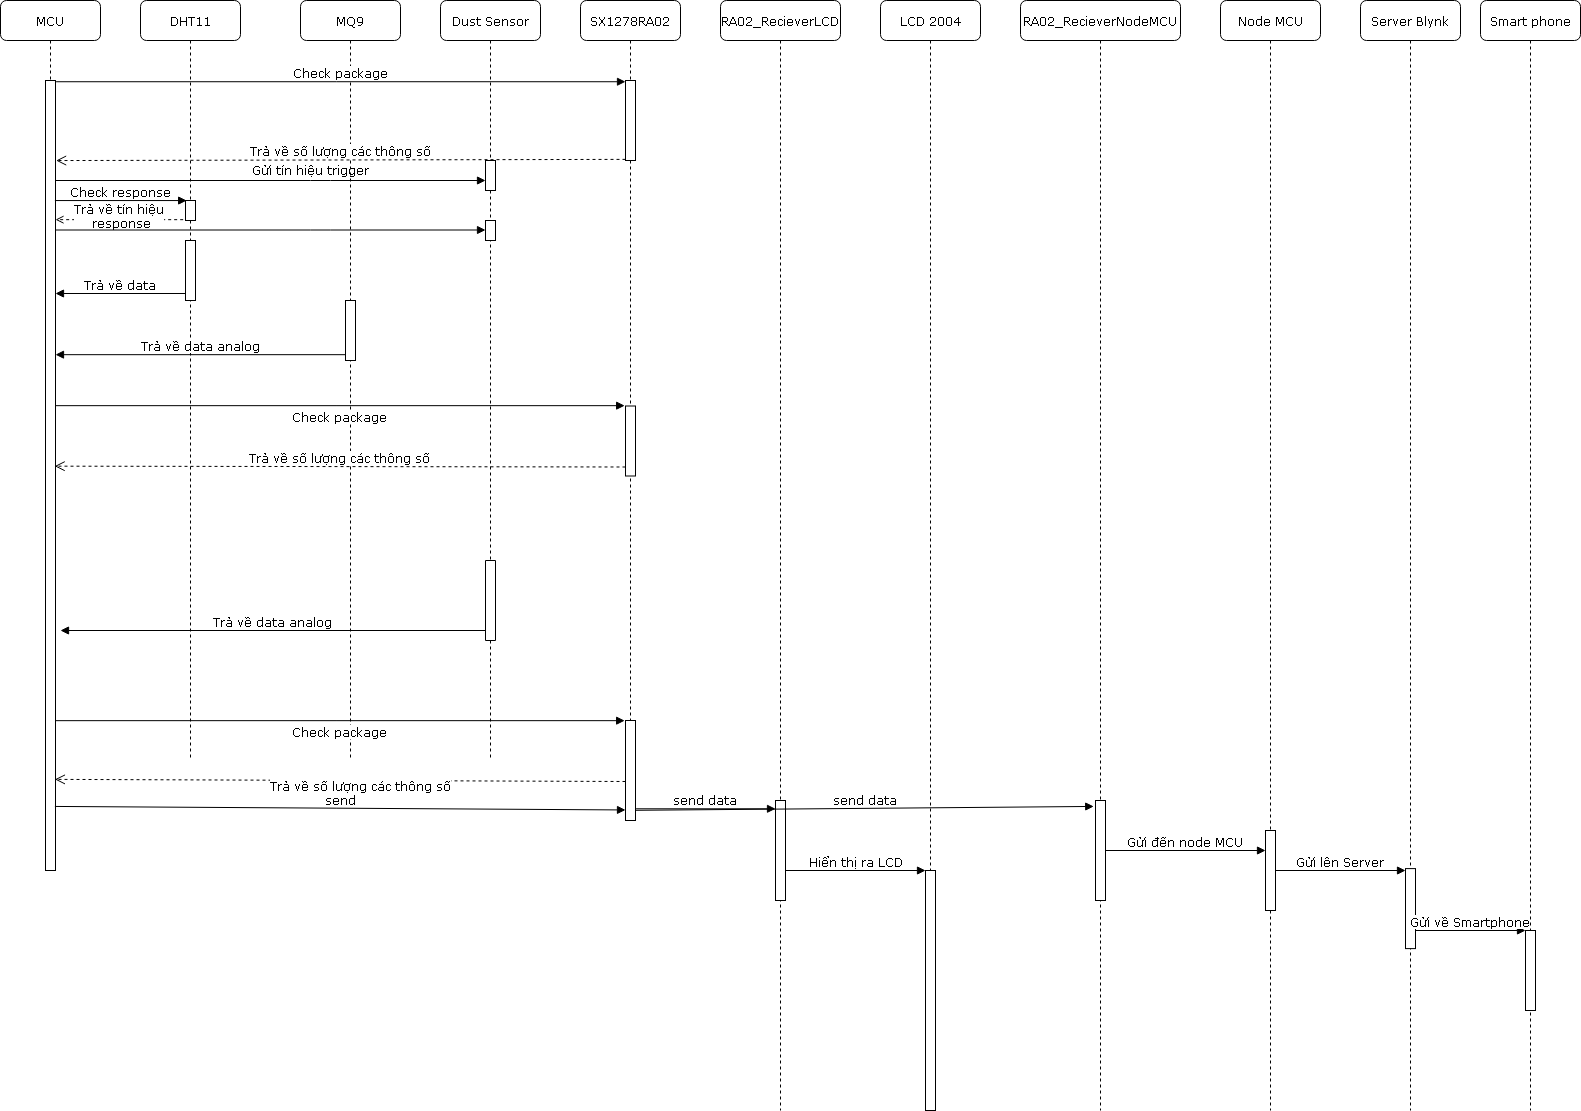

The diagram above was exported from draw.io. Its source (the exported page's mxGraphModel, read from the mxfile embedded in the PNG):
<mxGraphModel dx="1075" dy="667" grid="1" gridSize="10" guides="1" tooltips="1" connect="1" arrows="1" fold="1" page="1" pageScale="1" pageWidth="2336" pageHeight="1654" background="#ffffff" math="0" shadow="0">
  <root>
    <mxCell id="0" />
    <mxCell id="1" parent="0" />
    <mxCell id="7baba1c4bc27f4b0-2" value="DHT11" style="shape=umlLifeline;perimeter=lifelinePerimeter;whiteSpace=wrap;html=1;container=1;collapsible=0;recursiveResize=0;outlineConnect=0;rounded=1;shadow=0;comic=0;labelBackgroundColor=none;strokeColor=#000000;strokeWidth=1;fillColor=#FFFFFF;fontFamily=Verdana;fontSize=12;fontColor=#000000;align=center;" parent="1" vertex="1">
      <mxGeometry x="240" y="80" width="100" height="760" as="geometry" />
    </mxCell>
    <mxCell id="7baba1c4bc27f4b0-10" value="" style="html=1;points=[];perimeter=orthogonalPerimeter;rounded=0;shadow=0;comic=0;labelBackgroundColor=none;strokeColor=#000000;strokeWidth=1;fillColor=#FFFFFF;fontFamily=Verdana;fontSize=12;fontColor=#000000;align=center;" parent="7baba1c4bc27f4b0-2" vertex="1">
      <mxGeometry x="45" y="200" width="10" height="20" as="geometry" />
    </mxCell>
    <mxCell id="Op4l-r1NqI8SmnL5dE5z-8" value="" style="html=1;points=[];perimeter=orthogonalPerimeter;fontFamily=Verdana;fontSize=12;" parent="7baba1c4bc27f4b0-2" vertex="1">
      <mxGeometry x="45" y="240" width="10" height="60" as="geometry" />
    </mxCell>
    <mxCell id="7baba1c4bc27f4b0-3" value="MQ9" style="shape=umlLifeline;perimeter=lifelinePerimeter;whiteSpace=wrap;html=1;container=1;collapsible=0;recursiveResize=0;outlineConnect=0;rounded=1;shadow=0;comic=0;labelBackgroundColor=none;strokeColor=#000000;strokeWidth=1;fillColor=#FFFFFF;fontFamily=Verdana;fontSize=12;fontColor=#000000;align=center;" parent="1" vertex="1">
      <mxGeometry x="400" y="80" width="100" height="760" as="geometry" />
    </mxCell>
    <mxCell id="7baba1c4bc27f4b0-13" value="" style="html=1;points=[];perimeter=orthogonalPerimeter;rounded=0;shadow=0;comic=0;labelBackgroundColor=none;strokeColor=#000000;strokeWidth=1;fillColor=#FFFFFF;fontFamily=Verdana;fontSize=12;fontColor=#000000;align=center;direction=east;" parent="7baba1c4bc27f4b0-3" vertex="1">
      <mxGeometry x="45" y="300" width="10" height="60" as="geometry" />
    </mxCell>
    <mxCell id="7baba1c4bc27f4b0-4" value="Dust Sensor" style="shape=umlLifeline;perimeter=lifelinePerimeter;whiteSpace=wrap;html=1;container=1;collapsible=0;recursiveResize=0;outlineConnect=0;rounded=1;shadow=0;comic=0;labelBackgroundColor=none;strokeColor=#000000;strokeWidth=1;fillColor=#FFFFFF;fontFamily=Verdana;fontSize=12;fontColor=#000000;align=center;" parent="1" vertex="1">
      <mxGeometry x="540" y="80" width="100" height="760" as="geometry" />
    </mxCell>
    <mxCell id="7baba1c4bc27f4b0-16" value="" style="html=1;points=[];perimeter=orthogonalPerimeter;rounded=0;shadow=0;comic=0;labelBackgroundColor=none;strokeColor=#000000;strokeWidth=1;fillColor=#FFFFFF;fontFamily=Verdana;fontSize=12;fontColor=#000000;align=center;" parent="7baba1c4bc27f4b0-4" vertex="1">
      <mxGeometry x="45" y="160" width="10" height="30" as="geometry" />
    </mxCell>
    <mxCell id="7baba1c4bc27f4b0-22" value="" style="html=1;points=[];perimeter=orthogonalPerimeter;rounded=0;shadow=0;comic=0;labelBackgroundColor=none;strokeColor=#000000;strokeWidth=1;fillColor=#FFFFFF;fontFamily=Verdana;fontSize=12;fontColor=#000000;align=center;direction=west;" parent="7baba1c4bc27f4b0-4" vertex="1">
      <mxGeometry x="45" y="560" width="10" height="80" as="geometry" />
    </mxCell>
    <mxCell id="Op4l-r1NqI8SmnL5dE5z-4" value="" style="html=1;points=[];perimeter=orthogonalPerimeter;rounded=0;shadow=0;comic=0;labelBackgroundColor=none;strokeColor=#000000;strokeWidth=1;fillColor=#FFFFFF;fontFamily=Verdana;fontSize=12;fontColor=#000000;align=center;" parent="7baba1c4bc27f4b0-4" vertex="1">
      <mxGeometry x="45" y="220" width="10" height="20" as="geometry" />
    </mxCell>
    <mxCell id="7baba1c4bc27f4b0-5" value="&lt;p style=&quot;font-size: 12px;&quot;&gt;&lt;span style=&quot;font-size: 12px;&quot;&gt;SX1278RA02&lt;/span&gt;&lt;/p&gt;" style="shape=umlLifeline;perimeter=lifelinePerimeter;whiteSpace=wrap;html=1;container=1;collapsible=0;recursiveResize=0;outlineConnect=0;rounded=1;shadow=0;comic=0;labelBackgroundColor=none;strokeColor=#000000;strokeWidth=1;fillColor=#FFFFFF;fontFamily=Verdana;fontSize=12;fontColor=#000000;align=center;" parent="1" vertex="1">
      <mxGeometry x="680" y="80" width="100" height="760" as="geometry" />
    </mxCell>
    <mxCell id="7baba1c4bc27f4b0-19" value="" style="html=1;points=[];perimeter=orthogonalPerimeter;rounded=0;shadow=0;comic=0;labelBackgroundColor=none;strokeColor=#000000;strokeWidth=1;fillColor=#FFFFFF;fontFamily=Verdana;fontSize=12;fontColor=#000000;align=center;" parent="7baba1c4bc27f4b0-5" vertex="1">
      <mxGeometry x="45" y="80" width="10" height="80" as="geometry" />
    </mxCell>
    <mxCell id="Vj9LI6t3v-poUmYi2U2q-21" value="" style="html=1;points=[];perimeter=orthogonalPerimeter;rounded=0;shadow=0;comic=0;labelBackgroundColor=none;strokeColor=#000000;strokeWidth=1;fillColor=#FFFFFF;fontFamily=Verdana;fontSize=12;fontColor=#000000;align=center;" parent="7baba1c4bc27f4b0-5" vertex="1">
      <mxGeometry x="45" y="405.5" width="10" height="70" as="geometry" />
    </mxCell>
    <mxCell id="7baba1c4bc27f4b0-6" value="RA02_RecieverLCD" style="shape=umlLifeline;perimeter=lifelinePerimeter;whiteSpace=wrap;html=1;container=1;collapsible=0;recursiveResize=0;outlineConnect=0;rounded=1;shadow=0;comic=0;labelBackgroundColor=none;strokeColor=#000000;strokeWidth=1;fillColor=#FFFFFF;fontFamily=Verdana;fontSize=12;fontColor=#000000;align=center;" parent="1" vertex="1">
      <mxGeometry x="820" y="80" width="120" height="1110" as="geometry" />
    </mxCell>
    <mxCell id="Vj9LI6t3v-poUmYi2U2q-30" value="" style="html=1;points=[];perimeter=orthogonalPerimeter;rounded=0;shadow=0;comic=0;labelBackgroundColor=none;strokeColor=#000000;strokeWidth=1;fillColor=#FFFFFF;fontFamily=Verdana;fontSize=12;fontColor=#000000;align=center;" parent="7baba1c4bc27f4b0-6" vertex="1">
      <mxGeometry x="55" y="800" width="10" height="100" as="geometry" />
    </mxCell>
    <mxCell id="7baba1c4bc27f4b0-7" value="Node MCU" style="shape=umlLifeline;perimeter=lifelinePerimeter;whiteSpace=wrap;html=1;container=1;collapsible=0;recursiveResize=0;outlineConnect=0;rounded=1;shadow=0;comic=0;labelBackgroundColor=none;strokeColor=#000000;strokeWidth=1;fillColor=#FFFFFF;fontFamily=Verdana;fontSize=12;fontColor=#000000;align=center;" parent="1" vertex="1">
      <mxGeometry x="1320" y="80" width="100" height="1110" as="geometry" />
    </mxCell>
    <mxCell id="Vj9LI6t3v-poUmYi2U2q-38" value="" style="html=1;points=[];perimeter=orthogonalPerimeter;fontFamily=Verdana;fontSize=12;" parent="7baba1c4bc27f4b0-7" vertex="1">
      <mxGeometry x="45" y="830" width="10" height="80" as="geometry" />
    </mxCell>
    <mxCell id="7baba1c4bc27f4b0-8" value="MCU" style="shape=umlLifeline;perimeter=lifelinePerimeter;whiteSpace=wrap;html=1;container=1;collapsible=0;recursiveResize=0;outlineConnect=0;rounded=1;shadow=0;comic=0;labelBackgroundColor=none;strokeColor=#000000;strokeWidth=1;fillColor=#FFFFFF;fontFamily=Verdana;fontSize=12;fontColor=#000000;align=center;" parent="1" vertex="1">
      <mxGeometry x="100" y="80" width="100" height="870" as="geometry" />
    </mxCell>
    <mxCell id="Vj9LI6t3v-poUmYi2U2q-9" value="" style="html=1;points=[];perimeter=orthogonalPerimeter;rounded=0;shadow=0;comic=0;labelBackgroundColor=none;strokeColor=#000000;strokeWidth=1;fillColor=#FFFFFF;fontFamily=Verdana;fontSize=12;fontColor=#000000;align=center;" parent="7baba1c4bc27f4b0-8" vertex="1">
      <mxGeometry x="45" y="80" width="10" height="790" as="geometry" />
    </mxCell>
    <mxCell id="Vj9LI6t3v-poUmYi2U2q-1" value="Server Blynk" style="shape=umlLifeline;perimeter=lifelinePerimeter;whiteSpace=wrap;html=1;container=1;collapsible=0;recursiveResize=0;outlineConnect=0;rounded=1;shadow=0;comic=0;labelBackgroundColor=none;strokeColor=#000000;strokeWidth=1;fillColor=#FFFFFF;fontFamily=Verdana;fontSize=12;fontColor=#000000;align=center;" parent="1" vertex="1">
      <mxGeometry x="1460" y="80" width="100" height="1110" as="geometry" />
    </mxCell>
    <mxCell id="Vj9LI6t3v-poUmYi2U2q-40" value="" style="html=1;points=[];perimeter=orthogonalPerimeter;fontFamily=Verdana;fontSize=12;" parent="Vj9LI6t3v-poUmYi2U2q-1" vertex="1">
      <mxGeometry x="45" y="868.0952380952381" width="10" height="80" as="geometry" />
    </mxCell>
    <mxCell id="Vj9LI6t3v-poUmYi2U2q-2" value="Smart phone" style="shape=umlLifeline;perimeter=lifelinePerimeter;whiteSpace=wrap;html=1;container=1;collapsible=0;recursiveResize=0;outlineConnect=0;rounded=1;shadow=0;comic=0;labelBackgroundColor=none;strokeColor=#000000;strokeWidth=1;fillColor=#FFFFFF;fontFamily=Verdana;fontSize=12;fontColor=#000000;align=center;" parent="1" vertex="1">
      <mxGeometry x="1580" y="80" width="100" height="1110" as="geometry" />
    </mxCell>
    <mxCell id="Vj9LI6t3v-poUmYi2U2q-42" value="" style="html=1;points=[];perimeter=orthogonalPerimeter;fontFamily=Verdana;fontSize=12;" parent="Vj9LI6t3v-poUmYi2U2q-2" vertex="1">
      <mxGeometry x="45" y="930" width="10" height="80" as="geometry" />
    </mxCell>
    <mxCell id="Vj9LI6t3v-poUmYi2U2q-10" value="Check package" style="html=1;verticalAlign=bottom;endArrow=block;fontFamily=Verdana;fontSize=12;exitX=1.011;exitY=0.002;exitDx=0;exitDy=0;exitPerimeter=0;entryX=-0.02;entryY=0.01;entryDx=0;entryDy=0;entryPerimeter=0;" parent="1" source="Vj9LI6t3v-poUmYi2U2q-9" target="7baba1c4bc27f4b0-19" edge="1">
      <mxGeometry width="80" relative="1" as="geometry">
        <mxPoint x="100" y="680" as="sourcePoint" />
        <mxPoint x="180" y="680" as="targetPoint" />
      </mxGeometry>
    </mxCell>
    <mxCell id="Vj9LI6t3v-poUmYi2U2q-11" value="LCD 2004" style="shape=umlLifeline;perimeter=lifelinePerimeter;whiteSpace=wrap;html=1;container=1;collapsible=0;recursiveResize=0;outlineConnect=0;rounded=1;shadow=0;comic=0;labelBackgroundColor=none;strokeColor=#000000;strokeWidth=1;fillColor=#FFFFFF;fontFamily=Verdana;fontSize=12;fontColor=#000000;align=center;" parent="1" vertex="1">
      <mxGeometry x="980" y="80" width="100" height="1110" as="geometry" />
    </mxCell>
    <mxCell id="Vj9LI6t3v-poUmYi2U2q-34" value="" style="html=1;points=[];perimeter=orthogonalPerimeter;fontFamily=Verdana;fontSize=12;" parent="Vj9LI6t3v-poUmYi2U2q-11" vertex="1">
      <mxGeometry x="45" y="870" width="10" height="240" as="geometry" />
    </mxCell>
    <mxCell id="Vj9LI6t3v-poUmYi2U2q-12" value="RA02_RecieverNodeMCU" style="shape=umlLifeline;perimeter=lifelinePerimeter;whiteSpace=wrap;html=1;container=1;collapsible=0;recursiveResize=0;outlineConnect=0;rounded=1;shadow=0;comic=0;labelBackgroundColor=none;strokeColor=#000000;strokeWidth=1;fillColor=#FFFFFF;fontFamily=Verdana;fontSize=12;fontColor=#000000;align=center;" parent="1" vertex="1">
      <mxGeometry x="1120" y="80" width="160" height="1110" as="geometry" />
    </mxCell>
    <mxCell id="Vj9LI6t3v-poUmYi2U2q-13" value="Trả về số lượng các thông số" style="html=1;verticalAlign=bottom;endArrow=open;dashed=1;endSize=8;fontFamily=Verdana;fontSize=12;exitX=0.011;exitY=0.991;exitDx=0;exitDy=0;exitPerimeter=0;entryX=1.1;entryY=0.101;entryDx=0;entryDy=0;entryPerimeter=0;" parent="1" source="7baba1c4bc27f4b0-19" target="Vj9LI6t3v-poUmYi2U2q-9" edge="1">
      <mxGeometry relative="1" as="geometry">
        <mxPoint x="180" y="680" as="sourcePoint" />
        <mxPoint x="161" y="235" as="targetPoint" />
      </mxGeometry>
    </mxCell>
    <mxCell id="Vj9LI6t3v-poUmYi2U2q-18" value="" style="html=1;verticalAlign=bottom;endArrow=block;fontFamily=Verdana;fontSize=12;" parent="1" source="Vj9LI6t3v-poUmYi2U2q-9" target="7baba1c4bc27f4b0-16" edge="1">
      <mxGeometry width="80" relative="1" as="geometry">
        <mxPoint x="100" y="680" as="sourcePoint" />
        <mxPoint x="180" y="680" as="targetPoint" />
        <Array as="points">
          <mxPoint x="420" y="260" />
        </Array>
      </mxGeometry>
    </mxCell>
    <mxCell id="Vj9LI6t3v-poUmYi2U2q-20" value="Trả về data analog" style="html=1;verticalAlign=bottom;endArrow=block;fontFamily=Verdana;fontSize=12;exitX=0.024;exitY=0.91;exitDx=0;exitDy=0;exitPerimeter=0;" parent="1" source="7baba1c4bc27f4b0-13" target="Vj9LI6t3v-poUmYi2U2q-9" edge="1">
      <mxGeometry width="80" relative="1" as="geometry">
        <mxPoint x="150" y="680" as="sourcePoint" />
        <mxPoint x="155" y="432" as="targetPoint" />
      </mxGeometry>
    </mxCell>
    <mxCell id="Vj9LI6t3v-poUmYi2U2q-22" value="Check package" style="html=1;verticalAlign=bottom;endArrow=block;fontFamily=Verdana;fontSize=12;exitX=1.011;exitY=0.002;exitDx=0;exitDy=0;exitPerimeter=0;entryX=-0.02;entryY=0.01;entryDx=0;entryDy=0;entryPerimeter=0;" parent="1" edge="1">
      <mxGeometry x="0.0015" y="-20" width="80" relative="1" as="geometry">
        <mxPoint x="155" y="485.16666666666674" as="sourcePoint" />
        <mxPoint x="724.1666666666667" y="485.16666666666674" as="targetPoint" />
        <mxPoint as="offset" />
      </mxGeometry>
    </mxCell>
    <mxCell id="Vj9LI6t3v-poUmYi2U2q-23" value="Trả về số lượng các thông số" style="html=1;verticalAlign=bottom;endArrow=open;dashed=1;endSize=8;fontFamily=Verdana;fontSize=12;exitX=0.011;exitY=0.991;exitDx=0;exitDy=0;exitPerimeter=0;entryX=1.003;entryY=0.158;entryDx=0;entryDy=0;entryPerimeter=0;" parent="1" edge="1">
      <mxGeometry relative="1" as="geometry">
        <mxPoint x="725" y="546.5" as="sourcePoint" />
        <mxPoint x="154.16666666666674" y="545.6666666666667" as="targetPoint" />
      </mxGeometry>
    </mxCell>
    <mxCell id="Vj9LI6t3v-poUmYi2U2q-24" value="" style="html=1;points=[];perimeter=orthogonalPerimeter;rounded=0;shadow=0;comic=0;labelBackgroundColor=none;strokeColor=#000000;strokeWidth=1;fillColor=#FFFFFF;fontFamily=Verdana;fontSize=12;fontColor=#000000;align=center;" parent="1" vertex="1">
      <mxGeometry x="725" y="800" width="10" height="100" as="geometry" />
    </mxCell>
    <mxCell id="Vj9LI6t3v-poUmYi2U2q-25" value="Trả về data analog" style="html=1;verticalAlign=bottom;endArrow=block;fontFamily=Verdana;fontSize=12;" parent="1" source="7baba1c4bc27f4b0-22" edge="1">
      <mxGeometry width="80" relative="1" as="geometry">
        <mxPoint x="100" y="860" as="sourcePoint" />
        <mxPoint x="160" y="710" as="targetPoint" />
      </mxGeometry>
    </mxCell>
    <mxCell id="Vj9LI6t3v-poUmYi2U2q-26" value="Check package" style="html=1;verticalAlign=bottom;endArrow=block;fontFamily=Verdana;fontSize=12;exitX=1.011;exitY=0.002;exitDx=0;exitDy=0;exitPerimeter=0;entryX=-0.02;entryY=0.01;entryDx=0;entryDy=0;entryPerimeter=0;" parent="1" edge="1">
      <mxGeometry x="0.0015" y="-20" width="80" relative="1" as="geometry">
        <mxPoint x="155" y="800.1666666666666" as="sourcePoint" />
        <mxPoint x="724.1666666666667" y="800.1666666666666" as="targetPoint" />
        <mxPoint as="offset" />
      </mxGeometry>
    </mxCell>
    <mxCell id="Vj9LI6t3v-poUmYi2U2q-28" value="Trả về số lượng các thông số" style="html=1;verticalAlign=bottom;endArrow=open;dashed=1;endSize=8;fontFamily=Verdana;fontSize=12;exitX=0.011;exitY=0.991;exitDx=0;exitDy=0;exitPerimeter=0;entryX=0.929;entryY=0.884;entryDx=0;entryDy=0;entryPerimeter=0;" parent="1" target="Vj9LI6t3v-poUmYi2U2q-9" edge="1">
      <mxGeometry x="-0.0716" y="14" relative="1" as="geometry">
        <mxPoint x="725" y="861" as="sourcePoint" />
        <mxPoint x="154.16666666666674" y="860.1666666666667" as="targetPoint" />
        <mxPoint as="offset" />
      </mxGeometry>
    </mxCell>
    <mxCell id="Vj9LI6t3v-poUmYi2U2q-29" value="send" style="html=1;verticalAlign=bottom;endArrow=block;fontFamily=Verdana;fontSize=12;exitX=0.967;exitY=0.919;exitDx=0;exitDy=0;exitPerimeter=0;entryX=0.057;entryY=0.891;entryDx=0;entryDy=0;entryPerimeter=0;" parent="1" source="Vj9LI6t3v-poUmYi2U2q-9" target="Vj9LI6t3v-poUmYi2U2q-24" edge="1">
      <mxGeometry width="80" relative="1" as="geometry">
        <mxPoint x="140" y="1210" as="sourcePoint" />
        <mxPoint x="220" y="1210" as="targetPoint" />
      </mxGeometry>
    </mxCell>
    <mxCell id="Vj9LI6t3v-poUmYi2U2q-31" value="send data" style="html=1;verticalAlign=bottom;endArrow=block;fontFamily=Verdana;fontSize=12;exitX=1.003;exitY=0.888;exitDx=0;exitDy=0;exitPerimeter=0;" parent="1" source="Vj9LI6t3v-poUmYi2U2q-24" target="Vj9LI6t3v-poUmYi2U2q-30" edge="1">
      <mxGeometry width="80" relative="1" as="geometry">
        <mxPoint x="540" y="1210" as="sourcePoint" />
        <mxPoint x="620" y="1210" as="targetPoint" />
      </mxGeometry>
    </mxCell>
    <mxCell id="Vj9LI6t3v-poUmYi2U2q-32" value="" style="html=1;points=[];perimeter=orthogonalPerimeter;rounded=0;shadow=0;comic=0;labelBackgroundColor=none;strokeColor=#000000;strokeWidth=1;fillColor=#FFFFFF;fontFamily=Verdana;fontSize=12;fontColor=#000000;align=center;" parent="1" vertex="1">
      <mxGeometry x="1195" y="880" width="10" height="100" as="geometry" />
    </mxCell>
    <mxCell id="Vj9LI6t3v-poUmYi2U2q-33" value="send data" style="html=1;verticalAlign=bottom;endArrow=block;fontFamily=Verdana;fontSize=12;exitX=1.003;exitY=0.888;exitDx=0;exitDy=0;exitPerimeter=0;entryX=-0.156;entryY=0.065;entryDx=0;entryDy=0;entryPerimeter=0;" parent="1" target="Vj9LI6t3v-poUmYi2U2q-32" edge="1">
      <mxGeometry width="80" relative="1" as="geometry">
        <mxPoint x="735.2" y="889.8" as="sourcePoint" />
        <mxPoint x="875" y="889.8" as="targetPoint" />
      </mxGeometry>
    </mxCell>
    <mxCell id="Vj9LI6t3v-poUmYi2U2q-37" value="Hiển thị ra LCD" style="html=1;verticalAlign=bottom;endArrow=block;fontFamily=Verdana;fontSize=12;" parent="1" source="Vj9LI6t3v-poUmYi2U2q-30" target="Vj9LI6t3v-poUmYi2U2q-34" edge="1">
      <mxGeometry width="80" relative="1" as="geometry">
        <mxPoint x="570" y="1210" as="sourcePoint" />
        <mxPoint x="650" y="1210" as="targetPoint" />
      </mxGeometry>
    </mxCell>
    <mxCell id="Vj9LI6t3v-poUmYi2U2q-39" value="Gửi đến node MCU" style="html=1;verticalAlign=bottom;endArrow=block;fontFamily=Verdana;fontSize=12;" parent="1" source="Vj9LI6t3v-poUmYi2U2q-32" target="Vj9LI6t3v-poUmYi2U2q-38" edge="1">
      <mxGeometry width="80" relative="1" as="geometry">
        <mxPoint x="770" y="1210" as="sourcePoint" />
        <mxPoint x="850" y="1210" as="targetPoint" />
      </mxGeometry>
    </mxCell>
    <mxCell id="Vj9LI6t3v-poUmYi2U2q-41" value="Gửi lên Server" style="html=1;verticalAlign=bottom;endArrow=block;fontFamily=Verdana;fontSize=12;" parent="1" source="Vj9LI6t3v-poUmYi2U2q-38" target="Vj9LI6t3v-poUmYi2U2q-40" edge="1">
      <mxGeometry width="80" relative="1" as="geometry">
        <mxPoint x="1170" y="1210" as="sourcePoint" />
        <mxPoint x="1250" y="1210" as="targetPoint" />
      </mxGeometry>
    </mxCell>
    <mxCell id="Vj9LI6t3v-poUmYi2U2q-43" value="Gửi về Smartphone" style="html=1;verticalAlign=bottom;endArrow=block;fontFamily=Verdana;fontSize=12;" parent="1" source="Vj9LI6t3v-poUmYi2U2q-40" target="Vj9LI6t3v-poUmYi2U2q-42" edge="1">
      <mxGeometry width="80" relative="1" as="geometry">
        <mxPoint x="970" y="1210" as="sourcePoint" />
        <mxPoint x="1050" y="1210" as="targetPoint" />
      </mxGeometry>
    </mxCell>
    <mxCell id="Op4l-r1NqI8SmnL5dE5z-2" value="&lt;font style=&quot;font-size: 12px&quot;&gt;Trả về tín hiệu&lt;br style=&quot;font-size: 12px;&quot;&gt;&amp;nbsp;response&lt;/font&gt;" style="html=1;verticalAlign=bottom;endArrow=open;exitX=-0.048;exitY=0.336;exitDx=0;exitDy=0;exitPerimeter=0;fontFamily=Verdana;fontSize=12;dashed=1;endFill=0;" parent="1" edge="1">
      <mxGeometry x="0.0026" y="12" width="80" relative="1" as="geometry">
        <mxPoint x="282.66666666666674" y="299.16666666666674" as="sourcePoint" />
        <mxPoint x="155" y="299.16666666666674" as="targetPoint" />
        <mxPoint as="offset" />
      </mxGeometry>
    </mxCell>
    <mxCell id="Op4l-r1NqI8SmnL5dE5z-5" value="" style="html=1;verticalAlign=bottom;endArrow=block;fontFamily=Verdana;fontSize=12;" parent="1" edge="1">
      <mxGeometry width="80" relative="1" as="geometry">
        <mxPoint x="155" y="309.5" as="sourcePoint" />
        <mxPoint x="584.9999999999995" y="309.5" as="targetPoint" />
        <Array as="points">
          <mxPoint x="420" y="309.5" />
        </Array>
      </mxGeometry>
    </mxCell>
    <mxCell id="Op4l-r1NqI8SmnL5dE5z-7" value="Check response" style="html=1;verticalAlign=bottom;endArrow=block;entryX=0.128;entryY=-0.022;entryDx=0;entryDy=0;entryPerimeter=0;exitX=0.989;exitY=0.152;exitDx=0;exitDy=0;exitPerimeter=0;fontFamily=Verdana;fontSize=12;" parent="1" source="Vj9LI6t3v-poUmYi2U2q-9" target="7baba1c4bc27f4b0-10" edge="1">
      <mxGeometry width="80" relative="1" as="geometry">
        <mxPoint x="100" y="1210" as="sourcePoint" />
        <mxPoint x="180" y="1210" as="targetPoint" />
      </mxGeometry>
    </mxCell>
    <mxCell id="Op4l-r1NqI8SmnL5dE5z-9" value="Trả về data" style="html=1;verticalAlign=bottom;endArrow=block;fontFamily=Verdana;fontSize=12;exitX=0;exitY=0.883;exitDx=0;exitDy=0;exitPerimeter=0;" parent="1" source="Op4l-r1NqI8SmnL5dE5z-8" target="Vj9LI6t3v-poUmYi2U2q-9" edge="1">
      <mxGeometry width="80" relative="1" as="geometry">
        <mxPoint x="100" y="1210" as="sourcePoint" />
        <mxPoint x="180" y="1210" as="targetPoint" />
      </mxGeometry>
    </mxCell>
    <mxCell id="t-r0wPxHCCuLQnU-yMQ8-2" value="Gửi tín hiệu trigger" style="text;html=1;resizable=0;points=[];autosize=1;align=left;verticalAlign=top;spacingTop=-4;fontFamily=Verdana;" vertex="1" parent="1">
      <mxGeometry x="350" y="240" width="120" height="20" as="geometry" />
    </mxCell>
  </root>
</mxGraphModel>